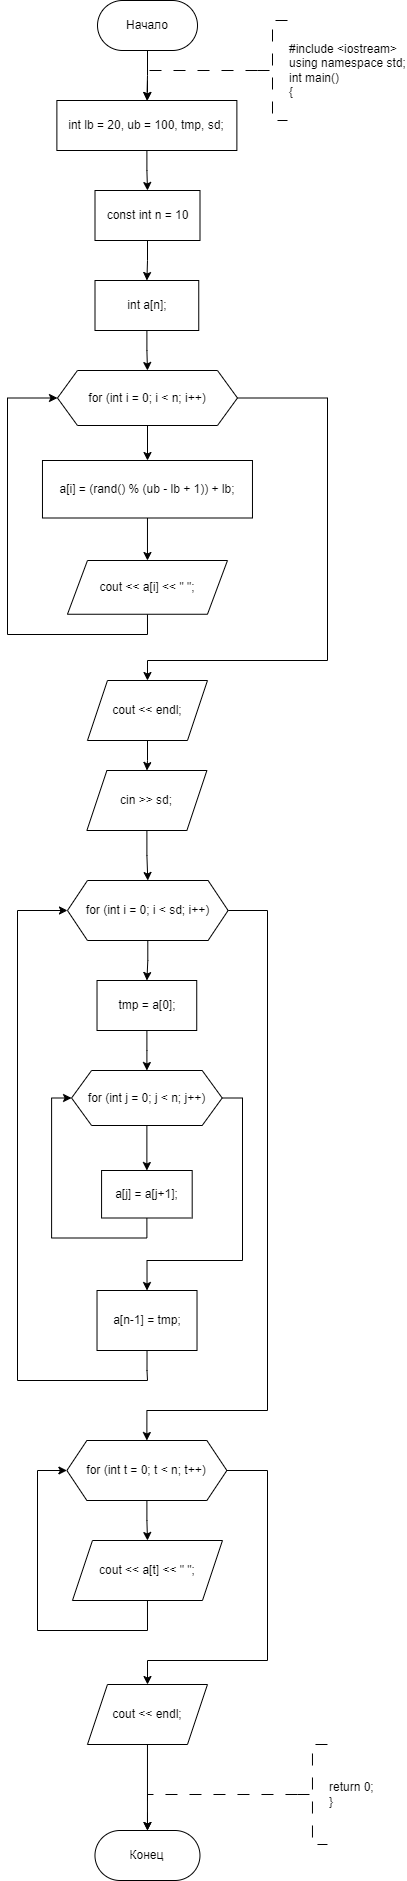

The diagram above was exported from draw.io. Its source (the exported page's mxGraphModel, read from the mxfile embedded in the PNG):
<mxGraphModel dx="1009" dy="669" grid="1" gridSize="10" guides="1" tooltips="1" connect="1" arrows="1" fold="1" page="1" pageScale="1" pageWidth="827" pageHeight="1169" math="0" shadow="0">
  <root>
    <mxCell id="WIyWlLk6GJQsqaUBKTNV-0" />
    <mxCell id="WIyWlLk6GJQsqaUBKTNV-1" parent="WIyWlLk6GJQsqaUBKTNV-0" />
    <mxCell id="cIA8ymqUoOUv_UjENAOg-0" value="" style="edgeStyle=orthogonalEdgeStyle;rounded=0;orthogonalLoop=1;jettySize=auto;html=1;" parent="WIyWlLk6GJQsqaUBKTNV-1" source="cIA8ymqUoOUv_UjENAOg-1" target="cIA8ymqUoOUv_UjENAOg-2" edge="1">
      <mxGeometry relative="1" as="geometry" />
    </mxCell>
    <mxCell id="cIA8ymqUoOUv_UjENAOg-1" value="Начало" style="rounded=1;whiteSpace=wrap;html=1;arcSize=50;" parent="WIyWlLk6GJQsqaUBKTNV-1" vertex="1">
      <mxGeometry x="240" y="200" width="100" height="50" as="geometry" />
    </mxCell>
    <mxCell id="cIA8ymqUoOUv_UjENAOg-19" value="" style="edgeStyle=orthogonalEdgeStyle;rounded=0;orthogonalLoop=1;jettySize=auto;html=1;" parent="WIyWlLk6GJQsqaUBKTNV-1" source="cIA8ymqUoOUv_UjENAOg-2" target="cIA8ymqUoOUv_UjENAOg-6" edge="1">
      <mxGeometry relative="1" as="geometry" />
    </mxCell>
    <mxCell id="cIA8ymqUoOUv_UjENAOg-2" value="int lb = 20, ub = 100, tmp, sd;" style="rounded=0;whiteSpace=wrap;html=1;" parent="WIyWlLk6GJQsqaUBKTNV-1" vertex="1">
      <mxGeometry x="199.38" y="300" width="180" height="50" as="geometry" />
    </mxCell>
    <mxCell id="cIA8ymqUoOUv_UjENAOg-3" value="" style="edgeStyle=orthogonalEdgeStyle;rounded=0;orthogonalLoop=1;jettySize=auto;html=1;strokeWidth=1;dashed=1;dashPattern=12 12;" parent="WIyWlLk6GJQsqaUBKTNV-1" source="cIA8ymqUoOUv_UjENAOg-4" target="cIA8ymqUoOUv_UjENAOg-2" edge="1">
      <mxGeometry relative="1" as="geometry">
        <Array as="points">
          <mxPoint x="290" y="270" />
        </Array>
      </mxGeometry>
    </mxCell>
    <mxCell id="cIA8ymqUoOUv_UjENAOg-4" value="#include &amp;lt;iostream&amp;gt;&lt;br&gt;using namespace std;&lt;br&gt;int main()&lt;br&gt;{" style="strokeWidth=1;html=1;shape=mxgraph.flowchart.annotation_2;align=left;labelPosition=right;pointerEvents=1;dashed=1;dashPattern=12 12;" parent="WIyWlLk6GJQsqaUBKTNV-1" vertex="1">
      <mxGeometry x="400" y="220" width="30" height="100" as="geometry" />
    </mxCell>
    <mxCell id="cIA8ymqUoOUv_UjENAOg-5" value="" style="edgeStyle=orthogonalEdgeStyle;rounded=0;orthogonalLoop=1;jettySize=auto;html=1;" parent="WIyWlLk6GJQsqaUBKTNV-1" source="cIA8ymqUoOUv_UjENAOg-6" target="cIA8ymqUoOUv_UjENAOg-8" edge="1">
      <mxGeometry relative="1" as="geometry" />
    </mxCell>
    <mxCell id="cIA8ymqUoOUv_UjENAOg-6" value="const int n = 10" style="rounded=0;whiteSpace=wrap;html=1;" parent="WIyWlLk6GJQsqaUBKTNV-1" vertex="1">
      <mxGeometry x="237.5" y="390" width="105" height="50" as="geometry" />
    </mxCell>
    <mxCell id="cIA8ymqUoOUv_UjENAOg-7" value="" style="edgeStyle=orthogonalEdgeStyle;rounded=0;orthogonalLoop=1;jettySize=auto;html=1;entryX=0.5;entryY=0;entryDx=0;entryDy=0;" parent="WIyWlLk6GJQsqaUBKTNV-1" source="cIA8ymqUoOUv_UjENAOg-8" target="cIA8ymqUoOUv_UjENAOg-13" edge="1">
      <mxGeometry relative="1" as="geometry">
        <mxPoint x="290.02857142857135" y="570" as="targetPoint" />
      </mxGeometry>
    </mxCell>
    <mxCell id="cIA8ymqUoOUv_UjENAOg-8" value="int a[n];" style="rounded=0;whiteSpace=wrap;html=1;" parent="WIyWlLk6GJQsqaUBKTNV-1" vertex="1">
      <mxGeometry x="237.5" y="480" width="103.75" height="50" as="geometry" />
    </mxCell>
    <mxCell id="cIA8ymqUoOUv_UjENAOg-11" value="" style="edgeStyle=orthogonalEdgeStyle;rounded=0;orthogonalLoop=1;jettySize=auto;html=1;" parent="WIyWlLk6GJQsqaUBKTNV-1" source="cIA8ymqUoOUv_UjENAOg-13" target="cIA8ymqUoOUv_UjENAOg-15" edge="1">
      <mxGeometry relative="1" as="geometry" />
    </mxCell>
    <mxCell id="cIA8ymqUoOUv_UjENAOg-12" value="" style="edgeStyle=orthogonalEdgeStyle;rounded=0;orthogonalLoop=1;jettySize=auto;html=1;exitX=1;exitY=0.5;exitDx=0;exitDy=0;entryX=0.5;entryY=0;entryDx=0;entryDy=0;" parent="WIyWlLk6GJQsqaUBKTNV-1" source="cIA8ymqUoOUv_UjENAOg-13" target="cIA8ymqUoOUv_UjENAOg-18" edge="1">
      <mxGeometry relative="1" as="geometry">
        <mxPoint x="449.97" y="590" as="sourcePoint" />
        <Array as="points">
          <mxPoint x="469.97" y="597" />
          <mxPoint x="469.97" y="860" />
          <mxPoint x="289.97" y="860" />
        </Array>
      </mxGeometry>
    </mxCell>
    <mxCell id="cIA8ymqUoOUv_UjENAOg-13" value="for (int i = 0; i &amp;lt; n; i++)" style="shape=hexagon;perimeter=hexagonPerimeter2;whiteSpace=wrap;html=1;fixedSize=1;rounded=0;" parent="WIyWlLk6GJQsqaUBKTNV-1" vertex="1">
      <mxGeometry x="199.97" y="570" width="180" height="55" as="geometry" />
    </mxCell>
    <mxCell id="cIA8ymqUoOUv_UjENAOg-14" value="" style="edgeStyle=orthogonalEdgeStyle;rounded=0;orthogonalLoop=1;jettySize=auto;html=1;" parent="WIyWlLk6GJQsqaUBKTNV-1" source="cIA8ymqUoOUv_UjENAOg-15" target="cIA8ymqUoOUv_UjENAOg-17" edge="1">
      <mxGeometry relative="1" as="geometry" />
    </mxCell>
    <mxCell id="cIA8ymqUoOUv_UjENAOg-15" value="a[i] = (rand() % (ub - lb + 1)) + lb;" style="whiteSpace=wrap;html=1;rounded=0;" parent="WIyWlLk6GJQsqaUBKTNV-1" vertex="1">
      <mxGeometry x="184.97" y="660" width="210" height="57.5" as="geometry" />
    </mxCell>
    <mxCell id="cIA8ymqUoOUv_UjENAOg-16" style="edgeStyle=orthogonalEdgeStyle;rounded=0;orthogonalLoop=1;jettySize=auto;html=1;exitX=0.5;exitY=1;exitDx=0;exitDy=0;entryX=0;entryY=0.5;entryDx=0;entryDy=0;" parent="WIyWlLk6GJQsqaUBKTNV-1" source="cIA8ymqUoOUv_UjENAOg-17" target="cIA8ymqUoOUv_UjENAOg-13" edge="1">
      <mxGeometry relative="1" as="geometry">
        <Array as="points">
          <mxPoint x="289.97" y="834" />
          <mxPoint x="149.97" y="834" />
          <mxPoint x="149.97" y="597" />
        </Array>
      </mxGeometry>
    </mxCell>
    <mxCell id="cIA8ymqUoOUv_UjENAOg-17" value="cout &amp;lt;&amp;lt; a[i] &amp;lt;&amp;lt; &quot; &quot;;" style="shape=parallelogram;perimeter=parallelogramPerimeter;whiteSpace=wrap;html=1;fixedSize=1;rounded=0;" parent="WIyWlLk6GJQsqaUBKTNV-1" vertex="1">
      <mxGeometry x="209.97" y="760" width="160" height="53.75" as="geometry" />
    </mxCell>
    <mxCell id="cIA8ymqUoOUv_UjENAOg-53" value="" style="edgeStyle=orthogonalEdgeStyle;rounded=0;orthogonalLoop=1;jettySize=auto;html=1;" parent="WIyWlLk6GJQsqaUBKTNV-1" source="cIA8ymqUoOUv_UjENAOg-18" target="cIA8ymqUoOUv_UjENAOg-52" edge="1">
      <mxGeometry relative="1" as="geometry" />
    </mxCell>
    <mxCell id="cIA8ymqUoOUv_UjENAOg-18" value="cout &amp;lt;&amp;lt; endl;" style="shape=parallelogram;perimeter=parallelogramPerimeter;whiteSpace=wrap;html=1;fixedSize=1;rounded=0;" parent="WIyWlLk6GJQsqaUBKTNV-1" vertex="1">
      <mxGeometry x="229.97" y="880" width="120" height="60" as="geometry" />
    </mxCell>
    <mxCell id="cIA8ymqUoOUv_UjENAOg-55" value="" style="edgeStyle=orthogonalEdgeStyle;rounded=0;orthogonalLoop=1;jettySize=auto;html=1;" parent="WIyWlLk6GJQsqaUBKTNV-1" source="cIA8ymqUoOUv_UjENAOg-52" target="cIA8ymqUoOUv_UjENAOg-54" edge="1">
      <mxGeometry relative="1" as="geometry" />
    </mxCell>
    <mxCell id="cIA8ymqUoOUv_UjENAOg-52" value="cin &amp;gt;&amp;gt; sd;" style="shape=parallelogram;perimeter=parallelogramPerimeter;whiteSpace=wrap;html=1;fixedSize=1;rounded=0;" parent="WIyWlLk6GJQsqaUBKTNV-1" vertex="1">
      <mxGeometry x="229.38000000000002" y="970" width="120" height="60" as="geometry" />
    </mxCell>
    <mxCell id="cIA8ymqUoOUv_UjENAOg-57" value="" style="edgeStyle=orthogonalEdgeStyle;rounded=0;orthogonalLoop=1;jettySize=auto;html=1;" parent="WIyWlLk6GJQsqaUBKTNV-1" source="cIA8ymqUoOUv_UjENAOg-54" target="cIA8ymqUoOUv_UjENAOg-56" edge="1">
      <mxGeometry relative="1" as="geometry" />
    </mxCell>
    <mxCell id="cIA8ymqUoOUv_UjENAOg-76" style="edgeStyle=orthogonalEdgeStyle;rounded=0;orthogonalLoop=1;jettySize=auto;html=1;exitX=1;exitY=0.5;exitDx=0;exitDy=0;entryX=0.5;entryY=0;entryDx=0;entryDy=0;" parent="WIyWlLk6GJQsqaUBKTNV-1" source="cIA8ymqUoOUv_UjENAOg-54" target="cIA8ymqUoOUv_UjENAOg-68" edge="1">
      <mxGeometry relative="1" as="geometry">
        <Array as="points">
          <mxPoint x="410" y="1110" />
          <mxPoint x="410" y="1610" />
          <mxPoint x="289" y="1610" />
        </Array>
      </mxGeometry>
    </mxCell>
    <mxCell id="cIA8ymqUoOUv_UjENAOg-54" value="for (int i = 0; i &amp;lt; sd; i++)" style="shape=hexagon;perimeter=hexagonPerimeter2;whiteSpace=wrap;html=1;fixedSize=1;rounded=0;" parent="WIyWlLk6GJQsqaUBKTNV-1" vertex="1">
      <mxGeometry x="209.97" y="1080" width="160.62" height="60" as="geometry" />
    </mxCell>
    <mxCell id="cIA8ymqUoOUv_UjENAOg-59" value="" style="edgeStyle=orthogonalEdgeStyle;rounded=0;orthogonalLoop=1;jettySize=auto;html=1;" parent="WIyWlLk6GJQsqaUBKTNV-1" source="cIA8ymqUoOUv_UjENAOg-56" target="cIA8ymqUoOUv_UjENAOg-58" edge="1">
      <mxGeometry relative="1" as="geometry" />
    </mxCell>
    <mxCell id="cIA8ymqUoOUv_UjENAOg-56" value="tmp = a[0];" style="whiteSpace=wrap;html=1;rounded=0;" parent="WIyWlLk6GJQsqaUBKTNV-1" vertex="1">
      <mxGeometry x="239.52" y="1180" width="99.72" height="50" as="geometry" />
    </mxCell>
    <mxCell id="cIA8ymqUoOUv_UjENAOg-61" value="" style="edgeStyle=orthogonalEdgeStyle;rounded=0;orthogonalLoop=1;jettySize=auto;html=1;" parent="WIyWlLk6GJQsqaUBKTNV-1" source="cIA8ymqUoOUv_UjENAOg-58" target="cIA8ymqUoOUv_UjENAOg-60" edge="1">
      <mxGeometry relative="1" as="geometry" />
    </mxCell>
    <mxCell id="cIA8ymqUoOUv_UjENAOg-64" style="edgeStyle=orthogonalEdgeStyle;rounded=0;orthogonalLoop=1;jettySize=auto;html=1;exitX=1;exitY=0.5;exitDx=0;exitDy=0;entryX=0.5;entryY=0;entryDx=0;entryDy=0;" parent="WIyWlLk6GJQsqaUBKTNV-1" source="cIA8ymqUoOUv_UjENAOg-58" target="cIA8ymqUoOUv_UjENAOg-63" edge="1">
      <mxGeometry relative="1" as="geometry">
        <Array as="points">
          <mxPoint x="385" y="1297" />
          <mxPoint x="385" y="1460" />
          <mxPoint x="290" y="1460" />
        </Array>
      </mxGeometry>
    </mxCell>
    <mxCell id="cIA8ymqUoOUv_UjENAOg-58" value="for (int j = 0; j &amp;lt; n; j++)" style="shape=hexagon;perimeter=hexagonPerimeter2;whiteSpace=wrap;html=1;fixedSize=1;rounded=0;" parent="WIyWlLk6GJQsqaUBKTNV-1" vertex="1">
      <mxGeometry x="214.07" y="1270" width="150.62" height="55" as="geometry" />
    </mxCell>
    <mxCell id="cIA8ymqUoOUv_UjENAOg-62" style="edgeStyle=orthogonalEdgeStyle;rounded=0;orthogonalLoop=1;jettySize=auto;html=1;exitX=0.5;exitY=1;exitDx=0;exitDy=0;entryX=0;entryY=0.5;entryDx=0;entryDy=0;" parent="WIyWlLk6GJQsqaUBKTNV-1" source="cIA8ymqUoOUv_UjENAOg-60" target="cIA8ymqUoOUv_UjENAOg-58" edge="1">
      <mxGeometry relative="1" as="geometry" />
    </mxCell>
    <mxCell id="cIA8ymqUoOUv_UjENAOg-60" value="a[j] = a[j+1];" style="rounded=0;whiteSpace=wrap;html=1;" parent="WIyWlLk6GJQsqaUBKTNV-1" vertex="1">
      <mxGeometry x="244.07" y="1370" width="90.62" height="47.5" as="geometry" />
    </mxCell>
    <mxCell id="cIA8ymqUoOUv_UjENAOg-65" style="edgeStyle=orthogonalEdgeStyle;rounded=0;orthogonalLoop=1;jettySize=auto;html=1;exitX=0.5;exitY=1;exitDx=0;exitDy=0;entryX=0;entryY=0.5;entryDx=0;entryDy=0;" parent="WIyWlLk6GJQsqaUBKTNV-1" source="cIA8ymqUoOUv_UjENAOg-63" target="cIA8ymqUoOUv_UjENAOg-54" edge="1">
      <mxGeometry relative="1" as="geometry">
        <Array as="points">
          <mxPoint x="290" y="1570" />
          <mxPoint x="290" y="1580" />
          <mxPoint x="160" y="1580" />
          <mxPoint x="160" y="1110" />
        </Array>
      </mxGeometry>
    </mxCell>
    <mxCell id="cIA8ymqUoOUv_UjENAOg-63" value="a[n-1] = tmp;" style="whiteSpace=wrap;html=1;" parent="WIyWlLk6GJQsqaUBKTNV-1" vertex="1">
      <mxGeometry x="239.52" y="1490" width="100" height="60" as="geometry" />
    </mxCell>
    <mxCell id="cIA8ymqUoOUv_UjENAOg-66" value="" style="edgeStyle=orthogonalEdgeStyle;rounded=0;orthogonalLoop=1;jettySize=auto;html=1;" parent="WIyWlLk6GJQsqaUBKTNV-1" source="cIA8ymqUoOUv_UjENAOg-68" target="cIA8ymqUoOUv_UjENAOg-70" edge="1">
      <mxGeometry relative="1" as="geometry" />
    </mxCell>
    <mxCell id="cIA8ymqUoOUv_UjENAOg-67" value="" style="edgeStyle=orthogonalEdgeStyle;rounded=0;orthogonalLoop=1;jettySize=auto;html=1;" parent="WIyWlLk6GJQsqaUBKTNV-1" source="cIA8ymqUoOUv_UjENAOg-68" target="cIA8ymqUoOUv_UjENAOg-72" edge="1">
      <mxGeometry relative="1" as="geometry">
        <Array as="points">
          <mxPoint x="410" y="1670" />
          <mxPoint x="410" y="1860" />
          <mxPoint x="290" y="1860" />
        </Array>
      </mxGeometry>
    </mxCell>
    <mxCell id="cIA8ymqUoOUv_UjENAOg-68" value="for (int t = 0; t &amp;lt; n; t++)" style="shape=hexagon;perimeter=hexagonPerimeter2;whiteSpace=wrap;html=1;fixedSize=1;rounded=0;" parent="WIyWlLk6GJQsqaUBKTNV-1" vertex="1">
      <mxGeometry x="209.38" y="1640" width="160" height="60" as="geometry" />
    </mxCell>
    <mxCell id="cIA8ymqUoOUv_UjENAOg-69" style="edgeStyle=orthogonalEdgeStyle;rounded=0;orthogonalLoop=1;jettySize=auto;html=1;exitX=0.5;exitY=1;exitDx=0;exitDy=0;entryX=0;entryY=0.5;entryDx=0;entryDy=0;" parent="WIyWlLk6GJQsqaUBKTNV-1" source="cIA8ymqUoOUv_UjENAOg-70" target="cIA8ymqUoOUv_UjENAOg-68" edge="1">
      <mxGeometry relative="1" as="geometry">
        <Array as="points">
          <mxPoint x="290" y="1830" />
          <mxPoint x="180" y="1830" />
          <mxPoint x="180" y="1670" />
        </Array>
      </mxGeometry>
    </mxCell>
    <mxCell id="cIA8ymqUoOUv_UjENAOg-70" value="cout &amp;lt;&amp;lt; a[t] &amp;lt;&amp;lt; &quot; &quot;;" style="shape=parallelogram;perimeter=parallelogramPerimeter;whiteSpace=wrap;html=1;fixedSize=1;rounded=0;" parent="WIyWlLk6GJQsqaUBKTNV-1" vertex="1">
      <mxGeometry x="214.97" y="1740" width="150" height="60" as="geometry" />
    </mxCell>
    <mxCell id="cIA8ymqUoOUv_UjENAOg-71" value="" style="edgeStyle=orthogonalEdgeStyle;rounded=0;orthogonalLoop=1;jettySize=auto;html=1;" parent="WIyWlLk6GJQsqaUBKTNV-1" source="cIA8ymqUoOUv_UjENAOg-72" target="cIA8ymqUoOUv_UjENAOg-73" edge="1">
      <mxGeometry relative="1" as="geometry" />
    </mxCell>
    <mxCell id="cIA8ymqUoOUv_UjENAOg-72" value="cout &amp;lt;&amp;lt; endl;" style="shape=parallelogram;perimeter=parallelogramPerimeter;whiteSpace=wrap;html=1;fixedSize=1;rounded=0;" parent="WIyWlLk6GJQsqaUBKTNV-1" vertex="1">
      <mxGeometry x="229.97" y="1884" width="120" height="60" as="geometry" />
    </mxCell>
    <mxCell id="cIA8ymqUoOUv_UjENAOg-73" value="Конец" style="rounded=1;whiteSpace=wrap;html=1;arcSize=50;" parent="WIyWlLk6GJQsqaUBKTNV-1" vertex="1">
      <mxGeometry x="237.47" y="2030" width="105" height="50" as="geometry" />
    </mxCell>
    <mxCell id="cIA8ymqUoOUv_UjENAOg-74" value="return 0;&lt;br&gt;}" style="strokeWidth=1;html=1;shape=mxgraph.flowchart.annotation_2;align=left;labelPosition=right;pointerEvents=1;dashed=1;dashPattern=12 12;" parent="WIyWlLk6GJQsqaUBKTNV-1" vertex="1">
      <mxGeometry x="439.97" y="1944" width="30" height="100" as="geometry" />
    </mxCell>
    <mxCell id="cIA8ymqUoOUv_UjENAOg-75" value="" style="edgeStyle=orthogonalEdgeStyle;rounded=0;orthogonalLoop=1;jettySize=auto;html=1;strokeWidth=1;dashed=1;dashPattern=12 12;exitX=0;exitY=0.5;exitDx=0;exitDy=0;exitPerimeter=0;entryX=0.5;entryY=0;entryDx=0;entryDy=0;" parent="WIyWlLk6GJQsqaUBKTNV-1" source="cIA8ymqUoOUv_UjENAOg-74" target="cIA8ymqUoOUv_UjENAOg-73" edge="1">
      <mxGeometry relative="1" as="geometry">
        <mxPoint x="419.97" y="1979" as="sourcePoint" />
        <mxPoint x="309.97" y="2009" as="targetPoint" />
        <Array as="points">
          <mxPoint x="289.97" y="1994" />
        </Array>
      </mxGeometry>
    </mxCell>
  </root>
</mxGraphModel>